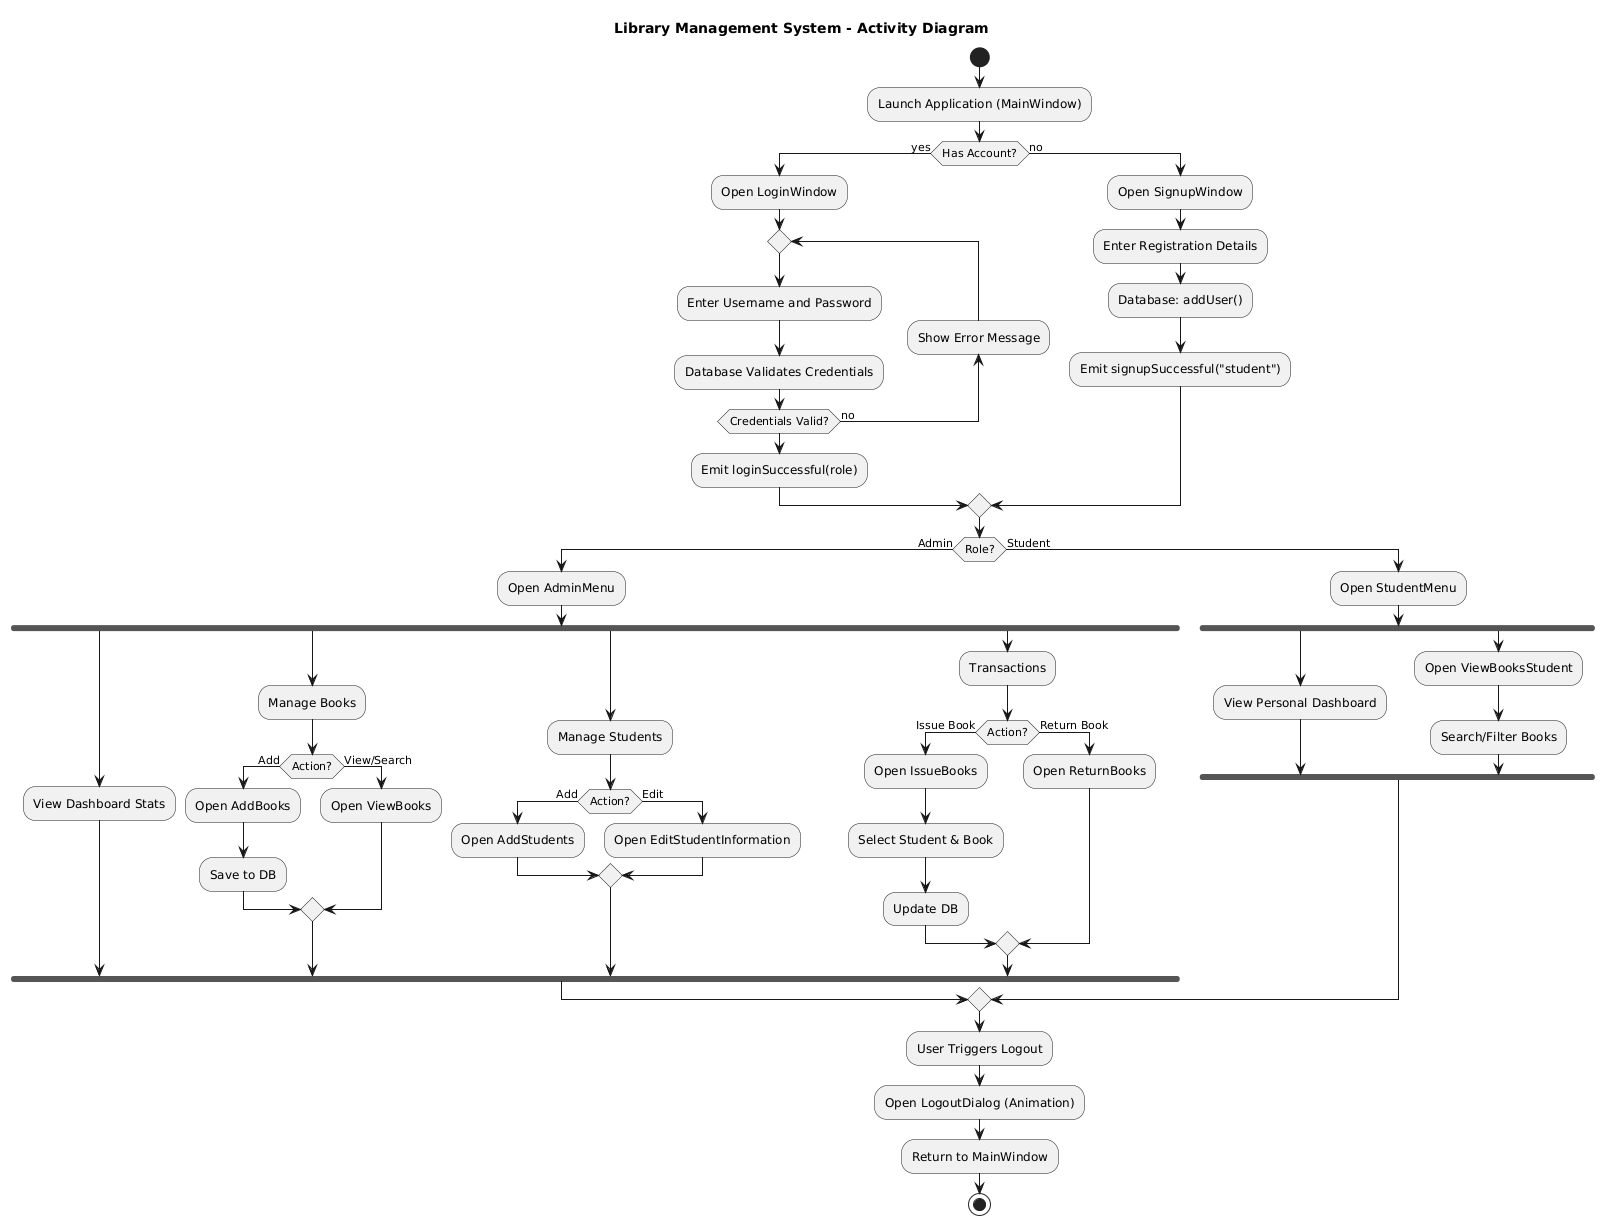

The diagram above was rendered by PlantUML. Its source (embedded in the PNG):
@startuml
title Library Management System - Activity Diagram

start

:Launch Application (MainWindow);

if (Has Account?) then (yes)
  :Open LoginWindow;
  repeat
    :Enter Username and Password;
    :Database Validates Credentials;
  backward:Show Error Message;
  repeat while (Credentials Valid?) is (no)
  :Emit loginSuccessful(role);
else (no)
  :Open SignupWindow;
  :Enter Registration Details;
  :Database: addUser();
  :Emit signupSuccessful("student");
endif

if (Role?) then (Admin)
  :Open AdminMenu;
  fork
    :View Dashboard Stats;
  fork again
    :Manage Books;
    if (Action?) then (Add)
      :Open AddBooks;
      :Save to DB;
    else (View/Search)
      :Open ViewBooks;
    endif
  fork again
    :Manage Students;
    if (Action?) then (Add)
      :Open AddStudents;
    else (Edit)
      :Open EditStudentInformation;
    endif
  fork again
    :Transactions;
    if (Action?) then (Issue Book)
      :Open IssueBooks;
      :Select Student & Book;
      :Update DB;
    else (Return Book)
      :Open ReturnBooks;
    endif
  end fork
else (Student)
  :Open StudentMenu;
  fork
    :View Personal Dashboard;
  fork again
    :Open ViewBooksStudent;
    :Search/Filter Books;
  end fork
endif

:User Triggers Logout;
:Open LogoutDialog (Animation);
:Return to MainWindow;

stop
@endum